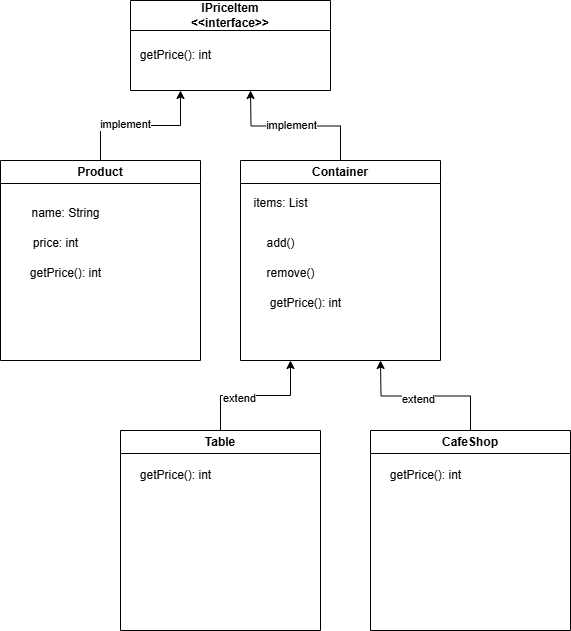

The diagram above was exported from draw.io. Its source (the exported page's mxGraphModel, read from the mxfile embedded in the PNG):
<mxGraphModel dx="1120" dy="443" grid="1" gridSize="10" guides="1" tooltips="1" connect="1" arrows="1" fold="1" page="1" pageScale="1" pageWidth="3300" pageHeight="4681" math="0" shadow="0">
  <root>
    <mxCell id="0" />
    <mxCell id="1" parent="0" />
    <mxCell id="7MRsKR6TNHYz-gk3KWg8-6" value="IPriceItem&lt;br&gt;&amp;lt;&amp;lt;interface&amp;gt;&amp;gt;" style="swimlane;whiteSpace=wrap;html=1;startSize=30;" vertex="1" parent="1">
      <mxGeometry x="360" y="70" width="200" height="90" as="geometry" />
    </mxCell>
    <mxCell id="7MRsKR6TNHYz-gk3KWg8-7" value="getPrice(): int" style="text;html=1;align=center;verticalAlign=middle;resizable=0;points=[];autosize=1;strokeColor=none;fillColor=none;" vertex="1" parent="7MRsKR6TNHYz-gk3KWg8-6">
      <mxGeometry y="40" width="90" height="30" as="geometry" />
    </mxCell>
    <mxCell id="7MRsKR6TNHYz-gk3KWg8-12" style="edgeStyle=orthogonalEdgeStyle;rounded=0;orthogonalLoop=1;jettySize=auto;html=1;entryX=0.25;entryY=1;entryDx=0;entryDy=0;" edge="1" parent="1" source="7MRsKR6TNHYz-gk3KWg8-8" target="7MRsKR6TNHYz-gk3KWg8-6">
      <mxGeometry relative="1" as="geometry" />
    </mxCell>
    <mxCell id="7MRsKR6TNHYz-gk3KWg8-13" value="implement" style="edgeLabel;html=1;align=center;verticalAlign=middle;resizable=0;points=[];" vertex="1" connectable="0" parent="7MRsKR6TNHYz-gk3KWg8-12">
      <mxGeometry x="-0.2133" y="2" relative="1" as="geometry">
        <mxPoint as="offset" />
      </mxGeometry>
    </mxCell>
    <mxCell id="7MRsKR6TNHYz-gk3KWg8-8" value="Product" style="swimlane;whiteSpace=wrap;html=1;" vertex="1" parent="1">
      <mxGeometry x="230" y="230" width="200" height="200" as="geometry" />
    </mxCell>
    <mxCell id="7MRsKR6TNHYz-gk3KWg8-20" value="name: String" style="text;html=1;align=center;verticalAlign=middle;resizable=0;points=[];autosize=1;strokeColor=none;fillColor=none;" vertex="1" parent="7MRsKR6TNHYz-gk3KWg8-8">
      <mxGeometry x="20" y="38" width="90" height="30" as="geometry" />
    </mxCell>
    <mxCell id="7MRsKR6TNHYz-gk3KWg8-21" value="price: int" style="text;html=1;align=center;verticalAlign=middle;resizable=0;points=[];autosize=1;strokeColor=none;fillColor=none;" vertex="1" parent="7MRsKR6TNHYz-gk3KWg8-8">
      <mxGeometry x="20" y="68" width="70" height="30" as="geometry" />
    </mxCell>
    <mxCell id="7MRsKR6TNHYz-gk3KWg8-22" value="getPrice(): int" style="text;html=1;align=center;verticalAlign=middle;resizable=0;points=[];autosize=1;strokeColor=none;fillColor=none;" vertex="1" parent="7MRsKR6TNHYz-gk3KWg8-8">
      <mxGeometry x="20" y="98" width="90" height="30" as="geometry" />
    </mxCell>
    <mxCell id="7MRsKR6TNHYz-gk3KWg8-14" style="edgeStyle=orthogonalEdgeStyle;rounded=0;orthogonalLoop=1;jettySize=auto;html=1;" edge="1" parent="1" source="7MRsKR6TNHYz-gk3KWg8-9">
      <mxGeometry relative="1" as="geometry">
        <mxPoint x="480" y="160" as="targetPoint" />
      </mxGeometry>
    </mxCell>
    <mxCell id="7MRsKR6TNHYz-gk3KWg8-15" value="implement" style="edgeLabel;html=1;align=center;verticalAlign=middle;resizable=0;points=[];" vertex="1" connectable="0" parent="7MRsKR6TNHYz-gk3KWg8-14">
      <mxGeometry x="0.0595" y="-1" relative="1" as="geometry">
        <mxPoint as="offset" />
      </mxGeometry>
    </mxCell>
    <mxCell id="7MRsKR6TNHYz-gk3KWg8-9" value="Container" style="swimlane;whiteSpace=wrap;html=1;" vertex="1" parent="1">
      <mxGeometry x="470" y="230" width="200" height="200" as="geometry" />
    </mxCell>
    <mxCell id="7MRsKR6TNHYz-gk3KWg8-24" value="add()" style="text;html=1;align=center;verticalAlign=middle;resizable=0;points=[];autosize=1;strokeColor=none;fillColor=none;" vertex="1" parent="7MRsKR6TNHYz-gk3KWg8-9">
      <mxGeometry x="15" y="68" width="50" height="30" as="geometry" />
    </mxCell>
    <mxCell id="7MRsKR6TNHYz-gk3KWg8-25" value="remove()" style="text;html=1;align=center;verticalAlign=middle;resizable=0;points=[];autosize=1;strokeColor=none;fillColor=none;" vertex="1" parent="7MRsKR6TNHYz-gk3KWg8-9">
      <mxGeometry x="15" y="98" width="70" height="30" as="geometry" />
    </mxCell>
    <mxCell id="7MRsKR6TNHYz-gk3KWg8-26" value="getPrice(): int" style="text;html=1;align=center;verticalAlign=middle;resizable=0;points=[];autosize=1;strokeColor=none;fillColor=none;" vertex="1" parent="7MRsKR6TNHYz-gk3KWg8-9">
      <mxGeometry x="20" y="128" width="90" height="30" as="geometry" />
    </mxCell>
    <mxCell id="7MRsKR6TNHYz-gk3KWg8-16" style="edgeStyle=orthogonalEdgeStyle;rounded=0;orthogonalLoop=1;jettySize=auto;html=1;entryX=0.25;entryY=1;entryDx=0;entryDy=0;" edge="1" parent="1" source="7MRsKR6TNHYz-gk3KWg8-10" target="7MRsKR6TNHYz-gk3KWg8-9">
      <mxGeometry relative="1" as="geometry" />
    </mxCell>
    <mxCell id="7MRsKR6TNHYz-gk3KWg8-17" value="extend" style="edgeLabel;html=1;align=center;verticalAlign=middle;resizable=0;points=[];" vertex="1" connectable="0" parent="7MRsKR6TNHYz-gk3KWg8-16">
      <mxGeometry x="-0.2429" y="-2" relative="1" as="geometry">
        <mxPoint as="offset" />
      </mxGeometry>
    </mxCell>
    <mxCell id="7MRsKR6TNHYz-gk3KWg8-10" value="Table" style="swimlane;whiteSpace=wrap;html=1;" vertex="1" parent="1">
      <mxGeometry x="350" y="500" width="200" height="200" as="geometry" />
    </mxCell>
    <mxCell id="7MRsKR6TNHYz-gk3KWg8-27" value="getPrice(): int" style="text;html=1;align=center;verticalAlign=middle;resizable=0;points=[];autosize=1;strokeColor=none;fillColor=none;" vertex="1" parent="7MRsKR6TNHYz-gk3KWg8-10">
      <mxGeometry x="10" y="30" width="90" height="30" as="geometry" />
    </mxCell>
    <mxCell id="7MRsKR6TNHYz-gk3KWg8-18" style="edgeStyle=orthogonalEdgeStyle;rounded=0;orthogonalLoop=1;jettySize=auto;html=1;" edge="1" parent="1" source="7MRsKR6TNHYz-gk3KWg8-11">
      <mxGeometry relative="1" as="geometry">
        <mxPoint x="610" y="430" as="targetPoint" />
      </mxGeometry>
    </mxCell>
    <mxCell id="7MRsKR6TNHYz-gk3KWg8-19" value="extend" style="edgeLabel;html=1;align=center;verticalAlign=middle;resizable=0;points=[];" vertex="1" connectable="0" parent="7MRsKR6TNHYz-gk3KWg8-18">
      <mxGeometry x="0.0972" y="3" relative="1" as="geometry">
        <mxPoint x="1" as="offset" />
      </mxGeometry>
    </mxCell>
    <mxCell id="7MRsKR6TNHYz-gk3KWg8-11" value="CafeShop" style="swimlane;whiteSpace=wrap;html=1;" vertex="1" parent="1">
      <mxGeometry x="600" y="500" width="200" height="200" as="geometry" />
    </mxCell>
    <mxCell id="7MRsKR6TNHYz-gk3KWg8-28" value="getPrice(): int" style="text;html=1;align=center;verticalAlign=middle;resizable=0;points=[];autosize=1;strokeColor=none;fillColor=none;" vertex="1" parent="7MRsKR6TNHYz-gk3KWg8-11">
      <mxGeometry x="10" y="30" width="90" height="30" as="geometry" />
    </mxCell>
    <mxCell id="7MRsKR6TNHYz-gk3KWg8-23" value="items: List" style="text;html=1;align=center;verticalAlign=middle;resizable=0;points=[];autosize=1;strokeColor=none;fillColor=none;" vertex="1" parent="1">
      <mxGeometry x="470" y="258" width="80" height="30" as="geometry" />
    </mxCell>
  </root>
</mxGraphModel>